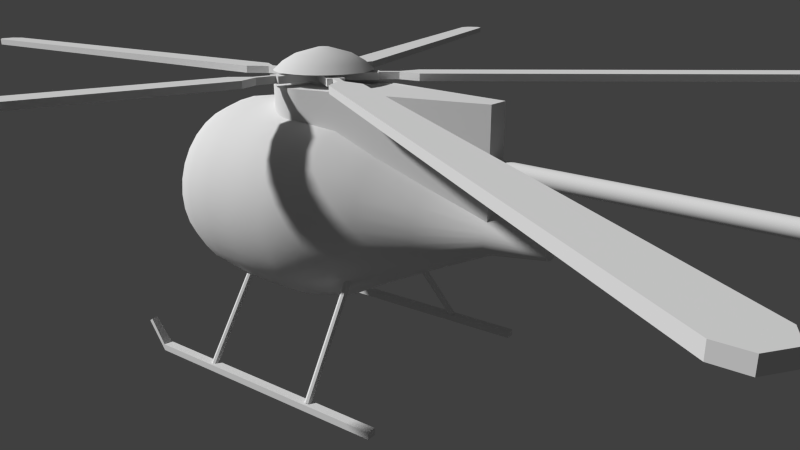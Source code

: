# Source: chopper.blend  (saved by Blender 2.57.1; exported with 4.5.12 LTS)
import bpy
from mathutils import Matrix  # noqa: F401  (used for matrix-valued properties, if any)

bpy.ops.wm.read_factory_settings(use_empty=True)
scene = bpy.context.scene
scene.name = 'Scene'

# ---- collections
col_collection_1 = bpy.data.collections.new('Collection 1'); scene.collection.children.link(col_collection_1)
col_collection_10 = bpy.data.collections.new('Collection 10'); scene.collection.children.link(col_collection_10)

# ---- materials (node trees are filled in below, after node groups)
mat_matchopper = bpy.data.materials.new('MatChopper')
mat_matchopper.alpha_threshold = 0.0
mat_matchopper.use_transparent_shadow = False
mat_matchopper.roughness = 0.5
mat_matchopper.line_color = (0.0, 0.0, 0.0, 1.0)

# ---- node groups
ng_auto_smooth = bpy.data.node_groups.new('Auto Smooth', 'GeometryNodeTree')
_s = ng_auto_smooth.interface.new_socket(name='Geometry', in_out='OUTPUT', socket_type='NodeSocketGeometry')
_s = ng_auto_smooth.interface.new_socket(name='Geometry', in_out='INPUT', socket_type='NodeSocketGeometry')
_s = ng_auto_smooth.interface.new_socket(name='Angle', in_out='INPUT', socket_type='NodeSocketFloat')
_s.subtype = 'ANGLE'
_s.min_value = 0.0
_s.max_value = 3.142
ng_auto_smooth.is_modifier = True
_N = ng_auto_smooth.nodes; _L = ng_auto_smooth.links
n0 = _N.new('NodeGroupOutput'); n0.name = 'Group Output'; n0.location = (480, -100)
n1 = _N.new('NodeGroupInput'); n1.name = 'Group Input'; n1.location = (-420, -300)
n2 = _N.new('NodeGroupInput'); n2.name = 'Group Input.001'; n2.location = (-60, -100)
n3 = _N.new('GeometryNodeSetShadeSmooth'); n3.name = 'Set Shade Smooth'; n3.location = (120, -100)
n3.domain = 'EDGE'
n4 = _N.new('GeometryNodeSetShadeSmooth'); n4.name = 'Set Shade Smooth.001'; n4.location = (300, -100)
n5 = _N.new('GeometryNodeInputMeshEdgeAngle'); n5.name = 'Edge Angle'; n5.location = (-420, -220)
n6 = _N.new('GeometryNodeInputEdgeSmooth'); n6.name = 'Is Edge Smooth'; n6.location = (-60, -160)
n7 = _N.new('GeometryNodeInputShadeSmooth'); n7.name = 'Is Face Smooth'; n7.location = (-240, -340)
n8 = _N.new('FunctionNodeBooleanMath'); n8.name = 'Boolean Math'; n8.location = (-60, -220)
n9 = _N.new('FunctionNodeCompare'); n9.name = 'Compare'; n9.location = (-240, -180)
n9.operation = 'LESS_EQUAL'
_L.new(n5.outputs[0], n9.inputs[0])
_L.new(n4.outputs[0], n0.inputs[0])
_L.new(n1.outputs[1], n9.inputs[1])
_L.new(n9.outputs[0], n8.inputs[0])
_L.new(n7.outputs[0], n8.inputs[1])
_L.new(n2.outputs[0], n3.inputs[0])
_L.new(n6.outputs[0], n3.inputs[1])
_L.new(n3.outputs[0], n4.inputs[0])
_L.new(n8.outputs[0], n3.inputs[2])
n0.is_active_output = True

# ---- material node trees

# ---- world
world_world = bpy.data.worlds.new('World'); scene.world = world_world
world_world.color = (0.05088, 0.05088, 0.05088)
world_world.use_sun_shadow = False
world_world.sun_shadow_jitter_overblur = 0.0
world_world.cycles.sampling_method = 'MANUAL'
world_world.cycles.sample_map_resolution = 256

# ---- cameras
cam_camera = bpy.data.cameras.new('Camera')
cam_camera.clip_end = 100.0
cam_camera.lens = 35.0
cam_camera.ortho_scale = 7.314
cam_camera.dof.focus_distance = 0.0
cam_camera.dof.aperture_fstop = 128.0

# ---- meshes
me_cube_002 = bpy.data.meshes.new('Cube.002')
me_cube_002.from_pydata([(-0.07066, -0.05557, 0.1726), (0.07066, -0.05557, 0.1726), (-0.07066, -0.3601, 0.1726), (0.07066, -0.3601, 0.1726), (-0.07066, -0.4497, 0.1726), (0.07066, -0.4497, 0.1726), (0.0262, -0.4497, 0.1726), (-0.0262, -0.4497, 0.1726), (0.0262, -0.6168, 0.1726), (-0.0262, -0.6168, 0.1726), (-0.128, -0.7797, 0.1726), (0.128, -0.7797, 0.1726), (0.128, -4.973, 0.1726), (-0.128, -4.973, 0.1726), (-0.06339, -5.069, 0.1726), (0.06339, -5.069, 0.1726), (0.06339, -5.069, 0.1126), (-0.06339, -5.069, 0.1126), (-0.128, -4.973, 0.1126), (0.128, -4.973, 0.1126), (0.128, -0.7797, 0.1126), (-0.128, -0.7797, 0.1126), (-0.0262, -0.6168, 0.1126), (0.0262, -0.6168, 0.1126), (-0.0262, -0.4497, 0.1126), (0.0262, -0.4497, 0.1126), (0.07066, -0.4497, 0.1126), (-0.07066, -0.4497, 0.1126), (0.07066, -0.3601, 0.1126), (-0.07066, -0.3601, 0.1126), (0.07066, -0.05557, 0.1126), (-0.07066, -0.05557, 0.1126)], [], [(1, 0, 2, 3), (6, 7, 9, 8), (9, 10, 11, 8), (11, 10, 13, 12), (13, 14, 15, 12), (0, 31, 29, 2), (3, 28, 30, 1), (3, 5, 26, 28), (6, 8, 23, 25), (13, 18, 17, 14), (15, 16, 19, 12), (14, 17, 16, 15), (13, 10, 21, 18), (11, 12, 19, 20), (11, 20, 23, 8), (9, 22, 21, 10), (9, 7, 24, 22), (4, 27, 24, 7), (6, 25, 26, 5), (4, 2, 29, 27), (31, 0, 1, 30), (30, 28, 29, 31), (22, 24, 25, 23), (20, 21, 22, 23), (18, 21, 20, 19), (16, 17, 18, 19), (2, 4, 7), (3, 6, 5), (2, 7, 6, 3), (24, 27, 29), (25, 28, 26), (28, 25, 24, 29)])
me_cube_002.materials.append(mat_matchopper)
me_cube_002.use_remesh_preserve_volume = False
me_cube_002.use_remesh_preserve_attributes = False
me_cube_002.use_mirror_vertex_groups = False
me_cube_002.update()
me_cube_001 = bpy.data.meshes.new('Cube.001')
me_cube_001.from_pydata([(1.8, 1.077, -1.0), (1.8, -1.077, -1.0), (-1.8, -1.077, -1.0), (-1.8, 1.077, -1.0), (1.8, 1.077, 1.0), (1.8, -1.077, 1.0), (-1.8, -1.077, 1.0), (-1.8, 1.077, 1.0)], [], [(0, 1, 2, 3), (4, 7, 6, 5), (0, 4, 5, 1), (1, 5, 6, 2), (2, 6, 7, 3), (4, 0, 3, 7)])
me_cube_001.materials.append(mat_matchopper)
me_cube_001.use_remesh_preserve_volume = False
me_cube_001.use_remesh_preserve_attributes = False
me_cube_001.use_mirror_vertex_groups = False
me_cube_001.update()
me_circle_005 = bpy.data.meshes.new('Circle.005')
me_circle_005.from_pydata([(2.592, 3.823, 4.226), (2.592, 4.274, 4.226), (2.592, 4.182, 1.405), (2.592, 3.818, 1.405), (2.592, 2.734, 2.826), (2.379, 2.734, 2.826), (2.379, 3.818, 1.405), (2.379, 4.182, 1.405), (2.379, 4.274, 4.226), (2.379, 3.823, 4.226)], [], [(0, 9, 5, 4), (3, 4, 5, 6), (2, 3, 6, 7), (0, 1, 8, 9), (2, 7, 8, 1), (0, 4, 1), (2, 4, 3), (1, 4, 2), (5, 8, 7), (5, 9, 8), (5, 7, 6)])
me_circle_005.materials.append(mat_matchopper)
me_circle_005.use_remesh_preserve_volume = False
me_circle_005.use_remesh_preserve_attributes = False
me_circle_005.use_mirror_vertex_groups = False
me_circle_005.update()
me_circle_004 = bpy.data.meshes.new('Circle.004')
me_circle_004.from_pydata([(1.223, 2.579, 0.1961), (2.054, 2.579, 0.1961), (1.159, -5.103e-08, 0.1961), (1.884, -2.619, 0.1961), (1.213, -2.619, 0.1961), (-0.4223, -8.084e-08, 0.1961), (-0.4223, -9.798e-08, -0.1961), (1.213, -2.619, -0.1961), (1.884, -2.619, -0.1961), (1.159, -6.818e-08, -0.1961), (2.054, 2.579, -0.1961), (1.223, 2.579, -0.1961)], [], [(0, 11, 6, 5), (4, 5, 6, 7), (3, 4, 7, 8), (3, 8, 9, 2), (1, 2, 9, 10), (0, 1, 10, 11), (9, 11, 10), (7, 9, 8), (6, 9, 7), (6, 11, 9), (0, 2, 1), (0, 5, 2), (2, 4, 3), (2, 5, 4)])
me_circle_004.materials.append(mat_matchopper)
me_circle_004.use_remesh_preserve_volume = False
me_circle_004.use_remesh_preserve_attributes = False
me_circle_004.use_mirror_vertex_groups = False
me_circle_004.update()
me_cylinder_002 = bpy.data.meshes.new('Cylinder.002')
me_cylinder_002.from_pydata([(4.437e-08, 0.4886, -32.94), (0.09532, 0.4792, -32.94), (0.187, 0.4514, -32.94), (0.2715, 0.4063, -32.94), (0.3455, 0.3455, -32.94), (0.4063, 0.2715, -32.94), (0.4514, 0.187, -32.94), (0.4792, 0.09533, -32.94), (0.4886, 2.593e-06, -32.94), (0.4792, -0.09532, -32.94), (0.4514, -0.187, -32.94), (0.4063, -0.2715, -32.94), (0.3455, -0.3455, -32.94), (0.2715, -0.4063, -32.94), (0.187, -0.4514, -32.94), (0.09532, -0.4792, -32.94), (-1.148e-07, -0.4886, -32.94), (-0.09532, -0.4792, -32.94), (-0.187, -0.4514, -32.94), (-0.2715, -0.4063, -32.94), (-0.3455, -0.3455, -32.94), (-0.4063, -0.2715, -32.94), (-0.4514, -0.187, -32.94), (-0.4792, -0.09532, -32.94), (-0.4886, 3.028e-06, -32.94), (-0.4792, 0.09533, -32.94), (-0.4514, 0.187, -32.94), (-0.4063, 0.2715, -32.94), (-0.3455, 0.3455, -32.94), (-0.2715, 0.4063, -32.94), (-0.187, 0.4514, -32.94), (-0.09532, 0.4792, -32.94), (8.904e-07, 0.7237, -6.084), (0.1196, 0.7119, -6.084), (0.2346, 0.677, -6.084), (0.3406, 0.6204, -6.084), (0.4335, 0.5441, -6.084), (0.5098, 0.4512, -6.084), (0.5665, 0.3452, -6.084), (0.6013, 0.2302, -6.084), (0.6131, 0.1106, -6.084), (0.6013, -0.009048, -6.084), (0.5665, -0.1241, -6.084), (0.5098, -0.2301, -6.084), (0.4335, -0.323, -6.084), (0.3406, -0.3992, -6.084), (0.2346, -0.4559, -6.084), (0.1196, -0.4908, -6.084), (4.762e-07, -0.5026, -6.084), (-0.1196, -0.4908, -6.084), (-0.2346, -0.4559, -6.084), (-0.3406, -0.3992, -6.084), (-0.4335, -0.323, -6.084), (-0.5098, -0.2301, -6.084), (-0.5665, -0.1241, -6.084), (-0.6013, -0.009049, -6.084), (-0.6131, 0.1106, -6.084), (-0.6013, 0.2302, -6.084), (-0.5665, 0.3452, -6.084), (-0.5098, 0.4512, -6.084), (-0.4335, 0.5441, -6.084), (-0.3406, 0.6204, -6.084), (-0.2346, 0.677, -6.084), (-0.1196, 0.7119, -6.084), (4.437e-08, 2.556e-06, -32.94), (-9.387e-08, 0.1106, -6.084)], [], [(64, 0, 1), (65, 33, 32), (64, 1, 2), (65, 34, 33), (64, 2, 3), (65, 35, 34), (64, 3, 4), (65, 36, 35), (64, 4, 5), (65, 37, 36), (64, 5, 6), (65, 38, 37), (64, 6, 7), (65, 39, 38), (64, 7, 8), (65, 40, 39), (64, 8, 9), (65, 41, 40), (64, 9, 10), (65, 42, 41), (64, 10, 11), (65, 43, 42), (64, 11, 12), (65, 44, 43), (64, 12, 13), (65, 45, 44), (64, 13, 14), (65, 46, 45), (64, 14, 15), (65, 47, 46), (64, 15, 16), (65, 48, 47), (64, 16, 17), (65, 49, 48), (64, 17, 18), (65, 50, 49), (64, 18, 19), (65, 51, 50), (64, 19, 20), (65, 52, 51), (64, 20, 21), (65, 53, 52), (64, 21, 22), (65, 54, 53), (64, 22, 23), (65, 55, 54), (64, 23, 24), (65, 56, 55), (64, 24, 25), (65, 57, 56), (64, 25, 26), (65, 58, 57), (64, 26, 27), (65, 59, 58), (64, 27, 28), (65, 60, 59), (64, 28, 29), (65, 61, 60), (64, 29, 30), (65, 62, 61), (64, 30, 31), (65, 63, 62), (31, 0, 64), (65, 32, 63), (0, 32, 33, 1), (1, 33, 34, 2), (2, 34, 35, 3), (3, 35, 36, 4), (4, 36, 37, 5), (5, 37, 38, 6), (6, 38, 39, 7), (7, 39, 40, 8), (8, 40, 41, 9), (9, 41, 42, 10), (10, 42, 43, 11), (11, 43, 44, 12), (12, 44, 45, 13), (13, 45, 46, 14), (14, 46, 47, 15), (15, 47, 48, 16), (16, 48, 49, 17), (17, 49, 50, 18), (18, 50, 51, 19), (19, 51, 52, 20), (20, 52, 53, 21), (21, 53, 54, 22), (22, 54, 55, 23), (23, 55, 56, 24), (24, 56, 57, 25), (25, 57, 58, 26), (26, 58, 59, 27), (27, 59, 60, 28), (28, 60, 61, 29), (29, 61, 62, 30), (30, 62, 63, 31), (32, 0, 31, 63)])
me_cylinder_002.polygons.foreach_set('use_smooth', [True] * 96)
me_cylinder_002.materials.append(mat_matchopper)
me_cylinder_002.use_remesh_preserve_volume = False
me_cylinder_002.use_remesh_preserve_attributes = False
me_cylinder_002.use_mirror_vertex_groups = False
me_cylinder_002.update()
me_cylinder_001 = bpy.data.meshes.new('Cylinder.001')
me_cylinder_001.from_pydata([(0.0, 1.0, -1.0), (0.1951, 0.9808, -1.0), (0.3827, 0.9239, -1.0), (0.5556, 0.8315, -1.0), (0.7071, 0.7071, -1.0), (0.8315, 0.5556, -1.0), (0.9239, 0.3827, -1.0), (0.9808, 0.1951, -1.0), (1.0, 7.55e-08, -1.0), (0.9808, -0.1951, -1.0), (0.9239, -0.3827, -1.0), (0.8315, -0.5556, -1.0), (0.7071, -0.7071, -1.0), (0.5556, -0.8315, -1.0), (0.3827, -0.9239, -1.0), (0.1951, -0.9808, -1.0), (-3.258e-07, -1.0, -1.0), (-0.1951, -0.9808, -1.0), (-0.3827, -0.9239, -1.0), (-0.5556, -0.8315, -1.0), (-0.7071, -0.7071, -1.0), (-0.8315, -0.5556, -1.0), (-0.9239, -0.3827, -1.0), (-0.9808, -0.1951, -1.0), (-1.0, 9.656e-07, -1.0), (-0.9808, 0.1951, -1.0), (-0.9239, 0.3827, -1.0), (-0.8315, 0.5556, -1.0), (-0.7071, 0.7071, -1.0), (-0.5556, 0.8315, -1.0), (-0.3827, 0.9239, -1.0), (-0.1951, 0.9808, -1.0), (1.605e-06, 1.0, 1.0), (0.1951, 0.9808, 1.0), (0.3827, 0.9239, 1.0), (0.5556, 0.8315, 1.0), (0.7071, 0.7071, 1.0), (0.8315, 0.5556, 1.0), (0.9239, 0.3827, 1.0), (0.9808, 0.1951, 1.0), (1.0, -2.245e-06, 1.0), (0.9808, -0.1951, 1.0), (0.9239, -0.3827, 1.0), (0.8315, -0.5556, 1.0), (0.7071, -0.7071, 1.0), (0.5556, -0.8315, 1.0), (0.3827, -0.9239, 1.0), (0.1951, -0.9808, 1.0), (9.298e-07, -1.0, 1.0), (-0.1951, -0.9808, 1.0), (-0.3827, -0.9239, 1.0), (-0.5556, -0.8315, 1.0), (-0.7071, -0.7071, 1.0), (-0.8315, -0.5556, 1.0), (-0.9239, -0.3827, 1.0), (-0.9808, -0.1951, 1.0), (-1.0, -4.105e-06, 1.0), (-0.9808, 0.1951, 1.0), (-0.9239, 0.3827, 1.0), (-0.8315, 0.5556, 1.0), (-0.7071, 0.7071, 1.0), (-0.5556, 0.8315, 1.0), (-0.3827, 0.9239, 1.0), (-0.1951, 0.9808, 1.0), (0.0, 0.0, -1.0), (0.0, 0.0, 1.0)], [], [(64, 0, 1), (65, 33, 32), (64, 1, 2), (65, 34, 33), (64, 2, 3), (65, 35, 34), (64, 3, 4), (65, 36, 35), (64, 4, 5), (65, 37, 36), (64, 5, 6), (65, 38, 37), (64, 6, 7), (65, 39, 38), (64, 7, 8), (65, 40, 39), (64, 8, 9), (65, 41, 40), (64, 9, 10), (65, 42, 41), (64, 10, 11), (65, 43, 42), (64, 11, 12), (65, 44, 43), (64, 12, 13), (65, 45, 44), (64, 13, 14), (65, 46, 45), (64, 14, 15), (65, 47, 46), (64, 15, 16), (65, 48, 47), (64, 16, 17), (65, 49, 48), (64, 17, 18), (65, 50, 49), (64, 18, 19), (65, 51, 50), (64, 19, 20), (65, 52, 51), (64, 20, 21), (65, 53, 52), (64, 21, 22), (65, 54, 53), (64, 22, 23), (65, 55, 54), (64, 23, 24), (65, 56, 55), (64, 24, 25), (65, 57, 56), (64, 25, 26), (65, 58, 57), (64, 26, 27), (65, 59, 58), (64, 27, 28), (65, 60, 59), (64, 28, 29), (65, 61, 60), (64, 29, 30), (65, 62, 61), (64, 30, 31), (65, 63, 62), (31, 0, 64), (65, 32, 63), (0, 32, 33, 1), (1, 33, 34, 2), (2, 34, 35, 3), (3, 35, 36, 4), (4, 36, 37, 5), (5, 37, 38, 6), (6, 38, 39, 7), (7, 39, 40, 8), (8, 40, 41, 9), (9, 41, 42, 10), (10, 42, 43, 11), (11, 43, 44, 12), (12, 44, 45, 13), (13, 45, 46, 14), (14, 46, 47, 15), (15, 47, 48, 16), (16, 48, 49, 17), (17, 49, 50, 18), (18, 50, 51, 19), (19, 51, 52, 20), (20, 52, 53, 21), (21, 53, 54, 22), (22, 54, 55, 23), (23, 55, 56, 24), (24, 56, 57, 25), (25, 57, 58, 26), (26, 58, 59, 27), (27, 59, 60, 28), (28, 60, 61, 29), (29, 61, 62, 30), (30, 62, 63, 31), (32, 0, 31, 63)])
me_cylinder_001.polygons.foreach_set('use_smooth', [True] * 96)
me_cylinder_001.materials.append(mat_matchopper)
me_cylinder_001.use_remesh_preserve_volume = False
me_cylinder_001.use_remesh_preserve_attributes = False
me_cylinder_001.use_mirror_vertex_groups = False
me_cylinder_001.update()
me_circle_002 = bpy.data.meshes.new('Circle.002')
me_circle_002.from_pydata([(5.277e-08, 0.4102, 0.0), (0.08003, 0.4023, 0.0), (0.157, 0.379, 0.0), (0.2279, 0.3411, 0.0), (0.2901, 0.2901, 0.0), (0.3411, 0.2279, 0.0), (0.379, 0.157, 0.0), (0.4023, 0.08003, 0.0), (0.4102, 2.136e-07, 0.0), (0.4023, -0.08003, 0.0), (0.379, -0.157, 0.0), (0.3411, -0.2279, 0.0), (0.2901, -0.2901, 0.0), (0.2279, -0.3411, 0.0), (0.157, -0.379, 0.0), (0.08003, -0.4023, 0.0), (-8.089e-08, -0.4102, 0.0), (-0.08003, -0.4023, 0.0), (-0.157, -0.379, 0.0), (-0.2279, -0.3411, 0.0), (-0.2901, -0.2901, 0.0), (-0.3411, -0.2279, 0.0), (-0.379, -0.157, 0.0), (-0.4023, -0.08003, 0.0), (-0.4102, 5.787e-07, 0.0), (-0.4023, 0.08003, 0.0), (-0.379, 0.157, 0.0), (-0.3411, 0.2279, 0.0), (-0.2901, 0.2901, 0.0), (-0.2279, 0.3411, 0.0), (-0.157, 0.379, 0.0), (-0.08002, 0.4023, 0.0), (-0.06637, 0.3337, 0.06353), (-0.1302, 0.3143, 0.06353), (-0.189, 0.2829, 0.06353), (-0.2406, 0.2406, 0.06353), (-0.2829, 0.189, 0.06353), (-0.3143, 0.1302, 0.06353), (-0.3337, 0.06637, 0.06353), (-0.3402, 5.329e-07, 0.06353), (-0.3337, -0.06637, 0.06353), (-0.3143, -0.1302, 0.06353), (-0.2829, -0.189, 0.06353), (-0.2406, -0.2406, 0.06353), (-0.189, -0.2829, 0.06353), (-0.1302, -0.3143, 0.06353), (-0.06637, -0.3337, 0.06353), (-5.278e-08, -0.3402, 0.06353), (0.06637, -0.3337, 0.06353), (0.1302, -0.3143, 0.06353), (0.189, -0.2829, 0.06353), (0.2406, -0.2406, 0.06353), (0.2829, -0.189, 0.06353), (0.3143, -0.1302, 0.06353), (0.3337, -0.06637, 0.06353), (0.3402, 2.301e-07, 0.06353), (0.3337, 0.06637, 0.06353), (0.3143, 0.1302, 0.06353), (0.2829, 0.189, 0.06353), (0.2406, 0.2406, 0.06353), (0.189, 0.2829, 0.06353), (0.1302, 0.3143, 0.06353), (0.06637, 0.3337, 0.06353), (5.808e-08, 0.3402, 0.06353), (6.583e-08, 0.2336, 0.1249), (0.04558, 0.2292, 0.1249), (0.08941, 0.2159, 0.1249), (0.1298, 0.1943, 0.1249), (0.1652, 0.1652, 0.1249), (0.1943, 0.1298, 0.1249), (0.2159, 0.08941, 0.1249), (0.2292, 0.04558, 0.1249), (0.2336, 2.56e-07, 0.1249), (0.2292, -0.04558, 0.1249), (0.2159, -0.08941, 0.1249), (0.1943, -0.1298, 0.1249), (0.1652, -0.1652, 0.1249), (0.1298, -0.1943, 0.1249), (0.08941, -0.2159, 0.1249), (0.04558, -0.2292, 0.1249), (-1.03e-08, -0.2336, 0.1249), (-0.04558, -0.2292, 0.1249), (-0.08941, -0.2159, 0.1249), (-0.1298, -0.1943, 0.1249), (-0.1652, -0.1652, 0.1249), (-0.1943, -0.1298, 0.1249), (-0.2159, -0.08941, 0.1249), (-0.2292, -0.04558, 0.1249), (-0.2336, 4.639e-07, 0.1249), (-0.2292, 0.04558, 0.1249), (-0.2159, 0.08941, 0.1249), (-0.1943, 0.1298, 0.1249), (-0.1652, 0.1652, 0.1249), (-0.1298, 0.1943, 0.1249), (-0.08941, 0.2159, 0.1249), (-0.04558, 0.2292, 0.1249), (-0.01158, 0.04757, 0.1758), (-0.02068, 0.04481, 0.1758), (-0.02907, 0.04033, 0.1758), (-0.03642, 0.0343, 0.1758), (-0.04245, 0.02695, 0.1758), (-0.04693, 0.01856, 0.1758), (-0.04969, 0.009463, 0.1758), (-0.05062, 3.463e-07, 0.1758), (-0.04969, -0.009463, 0.1758), (-0.04693, -0.01856, 0.1758), (-0.04245, -0.02695, 0.1758), (-0.03642, -0.0343, 0.1758), (-0.02907, -0.04033, 0.1758), (-0.02068, -0.04481, 0.1758), (-0.01158, -0.04757, 0.1758), (-0.002117, -0.0485, 0.1758), (0.007345, -0.04757, 0.1758), (0.01644, -0.04481, 0.1758), (0.02483, -0.04033, 0.1758), (0.03218, -0.0343, 0.1758), (0.03821, -0.02695, 0.1758), (0.0427, -0.01856, 0.1758), (0.04546, -0.009463, 0.1758), (0.04639, 3.031e-07, 0.1758), (0.04546, 0.009463, 0.1758), (0.0427, 0.01856, 0.1758), (0.03821, 0.02695, 0.1758), (0.03218, 0.0343, 0.1758), (0.02483, 0.04033, 0.1758), (0.01644, 0.04481, 0.1758), (0.007345, 0.04757, 0.1758), (-0.002117, 0.04851, 0.1758), (-0.002117, 3.17e-07, 0.1758), (-6.408e-05, 3.104e-07, 0.005326)], [(128, 129)], [(63, 0, 31, 32), (31, 30, 33, 32), (30, 29, 34, 33), (29, 28, 35, 34), (28, 27, 36, 35), (27, 26, 37, 36), (26, 25, 38, 37), (25, 24, 39, 38), (24, 23, 40, 39), (23, 22, 41, 40), (22, 21, 42, 41), (21, 20, 43, 42), (20, 19, 44, 43), (19, 18, 45, 44), (18, 17, 46, 45), (17, 16, 47, 46), (16, 15, 48, 47), (15, 14, 49, 48), (14, 13, 50, 49), (13, 12, 51, 50), (12, 11, 52, 51), (11, 10, 53, 52), (10, 9, 54, 53), (9, 8, 55, 54), (8, 7, 56, 55), (7, 6, 57, 56), (6, 5, 58, 57), (5, 4, 59, 58), (4, 3, 60, 59), (3, 2, 61, 60), (2, 1, 62, 61), (1, 0, 63, 62), (62, 63, 64, 65), (61, 62, 65, 66), (60, 61, 66, 67), (59, 60, 67, 68), (58, 59, 68, 69), (57, 58, 69, 70), (56, 57, 70, 71), (55, 56, 71, 72), (54, 55, 72, 73), (53, 54, 73, 74), (52, 53, 74, 75), (51, 52, 75, 76), (50, 51, 76, 77), (49, 50, 77, 78), (48, 49, 78, 79), (47, 48, 79, 80), (46, 47, 80, 81), (45, 46, 81, 82), (44, 45, 82, 83), (43, 44, 83, 84), (42, 43, 84, 85), (41, 42, 85, 86), (40, 41, 86, 87), (39, 40, 87, 88), (38, 39, 88, 89), (37, 38, 89, 90), (36, 37, 90, 91), (35, 36, 91, 92), (34, 35, 92, 93), (33, 34, 93, 94), (32, 33, 94, 95), (32, 95, 64, 63), (95, 96, 127, 64), (95, 94, 97, 96), (94, 93, 98, 97), (93, 92, 99, 98), (92, 91, 100, 99), (91, 90, 101, 100), (90, 89, 102, 101), (89, 88, 103, 102), (88, 87, 104, 103), (87, 86, 105, 104), (86, 85, 106, 105), (85, 84, 107, 106), (84, 83, 108, 107), (83, 82, 109, 108), (82, 81, 110, 109), (81, 80, 111, 110), (80, 79, 112, 111), (79, 78, 113, 112), (78, 77, 114, 113), (77, 76, 115, 114), (76, 75, 116, 115), (75, 74, 117, 116), (74, 73, 118, 117), (73, 72, 119, 118), (72, 71, 120, 119), (71, 70, 121, 120), (70, 69, 122, 121), (69, 68, 123, 122), (68, 67, 124, 123), (67, 66, 125, 124), (66, 65, 126, 125), (65, 64, 127, 126), (126, 127, 128), (125, 126, 128), (124, 125, 128), (123, 124, 128), (122, 123, 128), (121, 122, 128), (120, 121, 128), (119, 120, 128), (118, 119, 128), (117, 118, 128), (116, 117, 128), (115, 116, 128), (114, 115, 128), (113, 114, 128), (112, 113, 128), (111, 112, 128), (110, 111, 128), (109, 110, 128), (108, 109, 128), (107, 108, 128), (106, 107, 128), (105, 106, 128), (104, 105, 128), (103, 104, 128), (102, 103, 128), (101, 102, 128), (100, 101, 128), (99, 100, 128), (98, 99, 128), (97, 98, 128), (96, 97, 128), (96, 128, 127), (0, 129, 31), (30, 31, 129), (29, 30, 129), (28, 29, 129), (27, 28, 129), (26, 27, 129), (25, 26, 129), (24, 25, 129), (23, 24, 129), (22, 23, 129), (21, 22, 129), (20, 21, 129), (19, 20, 129), (18, 19, 129), (17, 18, 129), (16, 17, 129), (15, 16, 129), (14, 15, 129), (13, 14, 129), (12, 13, 129), (11, 12, 129), (10, 11, 129), (9, 10, 129), (8, 9, 129), (7, 8, 129), (6, 7, 129), (5, 6, 129), (4, 5, 129), (3, 4, 129), (2, 3, 129), (1, 2, 129), (0, 1, 129)])
me_circle_002.polygons.foreach_set('use_smooth', [True] * 160)
me_circle_002.materials.append(mat_matchopper)
me_circle_002.use_remesh_preserve_volume = False
me_circle_002.use_remesh_preserve_attributes = False
me_circle_002.use_mirror_vertex_groups = False
me_circle_002.update()
me_circle_001 = bpy.data.meshes.new('Circle.001')
me_circle_001.from_pydata([(0.4102, 2.161e-07, -0.03733), (0.4023, -0.08003, -0.03733), (0.379, -0.157, -0.03733), (0.3411, -0.2279, -0.03733), (0.2901, -0.2901, -0.03733), (0.2279, -0.3411, -0.03733), (0.157, -0.379, -0.03733), (0.08003, -0.4023, -0.03733), (-8.089e-08, -0.4102, -0.03733), (-0.08003, -0.4023, -0.03733), (-0.157, -0.379, -0.03733), (-0.2279, -0.3411, -0.03733), (-0.2901, -0.2901, -0.03733), (-0.3411, -0.2279, -0.03733), (-0.379, -0.157, -0.03733), (-0.4023, -0.08003, -0.03733), (-0.4102, 5.811e-07, -0.03733), (-6.408e-05, 3.129e-07, -0.03733), (0.4023, 0.08003, -0.03733), (-0.4023, 0.08003, -0.03733), (-0.09792, 1.643, -0.03733), (0.09792, 1.643, -0.03733), (8.941e-08, 1.643, -0.03733), (8.941e-08, 1.643, -0.9901), (0.09792, 1.643, -0.9901), (-0.09792, 1.643, -0.9901), (-0.4023, 0.08003, -0.9901), (0.4023, 0.08003, -0.9901), (-0.4102, 5.811e-07, -0.9901), (-0.4023, -0.08003, -0.9901), (-0.379, -0.157, -0.9901), (-0.3411, -0.2279, -0.9901), (-0.2901, -0.2901, -0.9901), (-0.2279, -0.3411, -0.9901), (-0.157, -0.379, -0.9901), (-0.08003, -0.4023, -0.9901), (-8.089e-08, -0.4102, -0.9901), (0.08003, -0.4023, -0.9901), (0.157, -0.379, -0.9901), (0.2279, -0.3411, -0.9901), (0.2901, -0.2901, -0.9901), (0.3411, -0.2279, -0.9901), (0.379, -0.157, -0.9901), (0.4023, -0.08003, -0.9901), (0.4102, 2.161e-07, -0.9901), (-6.408e-05, 3.129e-07, -0.9901)], [], [(15, 17, 16), (14, 17, 15), (13, 17, 14), (12, 17, 13), (11, 17, 12), (10, 17, 11), (9, 17, 10), (8, 17, 9), (7, 17, 8), (6, 17, 7), (5, 17, 6), (4, 17, 5), (3, 17, 4), (2, 17, 3), (1, 17, 2), (0, 17, 1), (16, 17, 19), (0, 18, 17), (17, 18, 21, 22), (19, 17, 22, 20), (21, 24, 23, 22), (22, 23, 25, 20), (0, 44, 27, 18), (19, 26, 28, 16), (18, 27, 24, 21), (20, 25, 26, 19), (16, 28, 29, 15), (15, 29, 30, 14), (14, 30, 31, 13), (13, 31, 32, 12), (12, 32, 33, 11), (11, 33, 34, 10), (10, 34, 35, 9), (9, 35, 36, 8), (8, 36, 37, 7), (7, 37, 38, 6), (6, 38, 39, 5), (5, 39, 40, 4), (4, 40, 41, 3), (3, 41, 42, 2), (2, 42, 43, 1), (44, 0, 1, 43), (26, 25, 23, 45), (45, 23, 24, 27), (44, 45, 27), (28, 26, 45), (44, 43, 45), (43, 42, 45), (42, 41, 45), (41, 40, 45), (40, 39, 45), (39, 38, 45), (38, 37, 45), (37, 36, 45), (36, 35, 45), (35, 34, 45), (34, 33, 45), (33, 32, 45), (32, 31, 45), (31, 30, 45), (30, 29, 45), (29, 28, 45)])
me_circle_001.polygons.foreach_set('use_smooth', [True] * 62)
me_circle_001.materials.append(mat_matchopper)
me_circle_001.use_remesh_preserve_volume = False
me_circle_001.use_remesh_preserve_attributes = False
me_circle_001.use_mirror_vertex_groups = False
me_circle_001.update()
me_circle = bpy.data.meshes.new('Circle')
me_circle.from_pydata([(8.529e-09, 0.9066, -0.4822), (0.1769, 0.8892, -0.4822), (0.3469, 0.8376, -0.4822), (0.5037, 0.7538, -0.4822), (0.6411, 0.6411, -0.4822), (0.7538, 0.5037, -0.4822), (0.8376, 0.3469, -0.4822), (0.8892, 0.1769, -0.4822), (0.9066, 1.32e-07, -0.4822), (0.8892, -0.1769, -0.4822), (0.8376, -0.3469, -0.4822), (0.7538, -0.5037, -0.4822), (0.6411, -0.6411, -0.4822), (0.5037, -0.7538, -0.4822), (0.3469, -0.8376, -0.4822), (0.1769, -0.8892, -0.4822), (-2.869e-07, -0.9066, -0.4822), (-0.1769, -0.8892, -0.4822), (-0.3469, -0.8376, -0.4822), (-0.5037, -0.7538, -0.4822), (-0.6411, -0.6411, -0.4822), (-0.7538, -0.5037, -0.4822), (-0.8376, -0.3469, -0.4822), (-0.8892, -0.1769, -0.4822), (-0.9066, 9.39e-07, -0.4822), (-0.8892, 0.1769, -0.4822), (-0.8376, 0.3469, -0.4822), (-0.7538, 0.5037, -0.4822), (-0.6411, 0.6411, -0.4822), (-0.5037, 0.7538, -0.4822), (-0.3469, 0.8376, -0.4822), (-0.1769, 0.8892, -0.4822), (7.105e-15, 1.0, -0.06238), (0.1951, 0.9808, -0.06238), (0.3827, 0.9239, -0.06238), (0.5556, 0.8315, -0.06238), (0.7071, 0.7071, -0.06238), (0.8315, 0.5556, -0.06238), (0.9239, 0.3827, -0.06238), (0.9808, 0.1951, -0.06238), (1.0, 8.021e-08, -0.06238), (0.9808, -0.1951, -0.06238), (0.9239, -0.3827, -0.06238), (0.8315, -0.5556, -0.06238), (0.7071, -0.7071, -0.06238), (0.5556, -0.8315, -0.06238), (0.3827, -0.9239, -0.06238), (0.1951, -0.9808, -0.06238), (-3.258e-07, -1.0, -0.06238), (-0.1951, -0.9808, -0.06238), (-0.3827, -0.9239, -0.06238), (-0.5556, -0.8315, -0.06238), (-0.7071, -0.7071, -0.06238), (-0.8315, -0.5556, -0.06238), (-0.9239, -0.3827, -0.06238), (-0.9808, -0.1951, -0.06238), (-1.0, 9.703e-07, -0.06238), (-0.9808, 0.1951, -0.06238), (-0.9239, 0.3827, -0.06238), (-0.8315, 0.5556, -0.06238), (-0.7071, 0.7071, -0.06238), (-0.5556, 0.8315, -0.06238), (-0.3827, 0.9239, -0.06238), (-0.1951, 0.9808, -0.06238), (-0.1951, 0.9808, 0.3698), (-0.3827, 0.9239, 0.3698), (-0.5556, 0.8315, 0.3698), (-0.7071, 0.7071, 0.3698), (-0.8315, 0.5556, 0.3698), (-0.9239, 0.3827, 0.3698), (-0.9808, 0.1951, 0.3698), (-1.0, 9.377e-07, 0.3698), (-0.9808, -0.1951, 0.3698), (-0.9239, -0.3827, 0.3698), (-0.8315, -0.5556, 0.3698), (-0.7071, -0.7071, 0.3698), (-0.5556, -0.8315, 0.3698), (-0.3827, -0.9239, 0.3698), (-0.1951, -0.9808, 0.3698), (-3.258e-07, -1.0, 0.3698), (0.1951, -0.9808, 0.3698), (0.3827, -0.9239, 0.3698), (0.5556, -0.8315, 0.3698), (0.7071, -0.7071, 0.3698), (0.8315, -0.5556, 0.3698), (0.9239, -0.3827, 0.3698), (0.9808, -0.1951, 0.3698), (1.0, 4.758e-08, 0.3698), (0.9808, 0.1951, 0.3698), (0.9239, 0.3827, 0.3698), (0.8315, 0.5556, 0.3698), (0.7071, 0.7071, 0.3698), (0.5556, 0.8315, 0.3698), (0.3827, 0.9239, 0.3698), (0.1951, 0.9808, 0.3698), (7.105e-15, 1.0, 0.3698), (1.793e-09, 0.98, 0.6945), (0.1912, 0.9611, 0.6945), (0.375, 0.9054, 0.6945), (0.5444, 0.8148, 0.6945), (0.6929, 0.6929, 0.6945), (0.8148, 0.5444, 0.6945), (0.9054, 0.375, 0.6945), (0.9611, 0.1912, 0.6945), (0.98, 2.84e-08, 0.6945), (0.9611, -0.1912, 0.6945), (0.9054, -0.375, 0.6945), (0.8148, -0.5444, 0.6945), (0.6929, -0.6929, 0.6945), (0.5444, -0.8148, 0.6945), (0.375, -0.9054, 0.6945), (0.1912, -0.9611, 0.6945), (-3.175e-07, -0.98, 0.6945), (-0.1912, -0.9611, 0.6945), (-0.375, -0.9054, 0.6945), (-0.5444, -0.8148, 0.6945), (-0.6929, -0.6929, 0.6945), (-0.8148, -0.5444, 0.6945), (-0.9054, -0.375, 0.6945), (-0.9611, -0.1912, 0.6945), (-0.98, 9.007e-07, 0.6945), (-0.9611, 0.1912, 0.6945), (-0.9054, 0.375, 0.6945), (-0.8148, 0.5444, 0.6945), (-0.6929, 0.6929, 0.6945), (-0.5444, 0.8148, 0.6945), (-0.375, 0.9054, 0.6945), (-0.1912, 0.9611, 0.6945), (-0.1824, 0.9169, 1.014), (-0.3578, 0.8637, 1.014), (-0.5194, 0.7773, 1.014), (-0.6611, 0.6611, 1.014), (-0.7773, 0.5194, 1.014), (-0.8637, 0.3578, 1.014), (-0.9169, 0.1824, 1.014), (-0.9349, 8.495e-07, 1.014), (-0.9169, -0.1824, 1.014), (-0.8637, -0.3578, 1.014), (-0.7773, -0.5194, 1.014), (-0.6611, -0.6611, 1.014), (-0.5194, -0.7773, 1.014), (-0.3578, -0.8637, 1.014), (-0.1824, -0.9169, 1.014), (-2.998e-07, -0.9349, 1.014), (0.1824, -0.9169, 1.014), (0.3578, -0.8637, 1.014), (0.5194, -0.7773, 1.014), (0.6611, -0.6611, 1.014), (0.7773, -0.5194, 1.014), (0.8637, -0.3578, 1.014), (0.9169, -0.1824, 1.014), (0.9349, 1.736e-08, 1.014), (0.9169, 0.1824, 1.014), (0.8637, 0.3578, 1.014), (0.7773, 0.5194, 1.014), (0.6611, 0.6611, 1.014), (0.5194, 0.7773, 1.014), (0.3578, 0.8637, 1.014), (0.1824, 0.9169, 1.014), (4.867e-09, 0.9349, 1.014), (1.437e-08, 0.8279, 1.27), (0.1615, 0.812, 1.27), (0.3168, 0.7649, 1.27), (0.46, 0.6884, 1.27), (0.5854, 0.5854, 1.27), (0.6884, 0.46, 1.27), (0.7649, 0.3168, 1.27), (0.812, 0.1615, 1.27), (0.8279, 3.033e-08, 1.27), (0.812, -0.1615, 1.27), (0.7649, -0.3168, 1.27), (0.6884, -0.46, 1.27), (0.5854, -0.5854, 1.27), (0.46, -0.6884, 1.27), (0.3168, -0.7649, 1.27), (0.1615, -0.812, 1.27), (-2.554e-07, -0.8279, 1.27), (-0.1615, -0.812, 1.27), (-0.3168, -0.7649, 1.27), (-0.46, -0.6884, 1.27), (-0.5854, -0.5854, 1.27), (-0.6884, -0.46, 1.27), (-0.7649, -0.3168, 1.27), (-0.812, -0.1615, 1.27), (-0.8279, 7.673e-07, 1.27), (-0.812, 0.1615, 1.27), (-0.7649, 0.3168, 1.27), (-0.6884, 0.46, 1.27), (-0.5854, 0.5854, 1.27), (-0.46, 0.6884, 1.27), (-0.3168, 0.7649, 1.27), (-0.1615, 0.812, 1.27), (-0.1222, 0.6143, 1.502), (-0.2397, 0.5786, 1.502), (-0.348, 0.5207, 1.502), (-0.4429, 0.4429, 1.502), (-0.5207, 0.348, 1.502), (-0.5786, 0.2397, 1.502), (-0.6143, 0.1222, 1.502), (-0.6263, 6.32e-07, 1.502), (-0.6143, -0.1222, 1.502), (-0.5786, -0.2397, 1.502), (-0.5207, -0.348, 1.502), (-0.4429, -0.4429, 1.502), (-0.348, -0.5207, 1.502), (-0.2397, -0.5786, 1.502), (-0.1222, -0.6143, 1.502), (-1.754e-07, -0.6263, 1.502), (0.1222, -0.6143, 1.502), (0.2397, -0.5786, 1.502), (0.348, -0.5207, 1.502), (0.4429, -0.4429, 1.502), (0.5207, -0.348, 1.502), (0.5786, -0.2397, 1.502), (0.6143, -0.1222, 1.502), (0.6263, 7.45e-08, 1.502), (0.6143, 0.1222, 1.502), (0.5786, 0.2397, 1.502), (0.5207, 0.348, 1.502), (0.4429, 0.4429, 1.502), (0.348, 0.5207, 1.502), (0.2397, 0.5786, 1.502), (0.1222, 0.6143, 1.502), (2.866e-08, 0.6263, 1.502), (-0.01251, 0.2639, 1.721), (0.03897, 0.2588, 1.721), (0.08848, 0.2438, 1.721), (0.1341, 0.2194, 1.721), (0.1741, 0.1866, 1.721), (0.2069, 0.1466, 1.721), (0.2313, 0.101, 1.721), (0.2463, 0.05149, 1.721), (0.2514, 1.821e-07, 1.721), (0.2463, -0.05149, 1.721), (0.2313, -0.101, 1.721), (0.2069, -0.1466, 1.721), (0.1741, -0.1866, 1.721), (0.1341, -0.2194, 1.721), (0.08848, -0.2438, 1.721), (0.03897, -0.2588, 1.721), (-0.01251, -0.2639, 1.721), (-0.064, -0.2588, 1.721), (-0.1135, -0.2438, 1.721), (-0.1591, -0.2194, 1.721), (-0.1991, -0.1866, 1.721), (-0.2319, -0.1466, 1.721), (-0.2563, -0.101, 1.721), (-0.2713, -0.05149, 1.721), (-0.2764, 4.17e-07, 1.721), (-0.2713, 0.05149, 1.721), (-0.2563, 0.101, 1.721), (-0.2319, 0.1466, 1.721), (-0.1991, 0.1866, 1.721), (-0.1591, 0.2194, 1.721), (-0.1135, 0.2438, 1.721), (-0.064, 0.2588, 1.721), (-0.02788, 0.07725, 1.777), (-0.04265, 0.07276, 1.777), (-0.05627, 0.06549, 1.777), (-0.0682, 0.05569, 1.777), (-0.078, 0.04376, 1.777), (-0.08528, 0.03014, 1.777), (-0.08976, 0.01537, 1.777), (-0.09127, 3.084e-07, 1.777), (-0.08976, -0.01536, 1.777), (-0.08528, -0.03014, 1.777), (-0.078, -0.04376, 1.777), (-0.0682, -0.05569, 1.777), (-0.05627, -0.06548, 1.777), (-0.04265, -0.07276, 1.777), (-0.02788, -0.07724, 1.777), (-0.01251, -0.07876, 1.777), (0.002851, -0.07724, 1.777), (0.01763, -0.07276, 1.777), (0.03124, -0.06548, 1.777), (0.04318, -0.05569, 1.777), (0.05297, -0.04376, 1.777), (0.06025, -0.03014, 1.777), (0.06473, -0.01536, 1.777), (0.06624, 2.383e-07, 1.777), (0.06473, 0.01537, 1.777), (0.06025, 0.03014, 1.777), (0.05297, 0.04376, 1.777), (0.04318, 0.05569, 1.777), (0.03124, 0.06549, 1.777), (0.01763, 0.07276, 1.777), (0.002851, 0.07725, 1.777), (-0.01251, 0.07876, 1.777), (-0.01251, 2.624e-07, 1.777), (2.689e-08, 0.6832, -0.895), (0.1333, 0.6701, -0.895), (0.2615, 0.6312, -0.895), (0.3796, 0.5681, -0.895), (0.4831, 0.4831, -0.895), (0.5681, 0.3796, -0.895), (0.6312, 0.2615, -0.895), (0.6701, 0.1333, -0.895), (0.6832, 2.216e-07, -0.895), (0.6701, -0.1333, -0.895), (0.6312, -0.2615, -0.895), (0.5681, -0.3796, -0.895), (0.4831, -0.4831, -0.895), (0.3796, -0.5681, -0.895), (0.2615, -0.6312, -0.895), (0.1333, -0.6701, -0.895), (-1.957e-07, -0.6832, -0.895), (-0.1333, -0.6701, -0.895), (-0.2615, -0.6312, -0.895), (-0.3796, -0.5681, -0.895), (-0.4831, -0.4831, -0.895), (-0.5681, -0.3796, -0.895), (-0.6312, -0.2615, -0.895), (-0.6701, -0.1333, -0.895), (-0.6832, 8.298e-07, -0.895), (-0.6701, 0.1333, -0.895), (-0.6312, 0.2615, -0.895), (-0.5681, 0.3796, -0.895), (-0.4831, 0.4831, -0.895), (-0.3796, 0.5681, -0.895), (-0.2615, 0.6312, -0.895), (-0.1333, 0.6701, -0.895), (5.001e-08, 0.4459, -1.386), (0.08699, 0.4373, -1.386), (0.1706, 0.412, -1.386), (0.2477, 0.3708, -1.386), (0.3153, 0.3153, -1.386), (0.3708, 0.2477, -1.386), (0.412, 0.1706, -1.386), (0.4373, 0.08699, -1.386), (0.4459, 3.231e-07, -1.386), (0.4373, -0.08699, -1.386), (0.412, -0.1706, -1.386), (0.3708, -0.2477, -1.386), (0.3153, -0.3153, -1.386), (0.2477, -0.3708, -1.386), (0.1706, -0.412, -1.386), (0.08699, -0.4373, -1.386), (-9.529e-08, -0.4459, -1.386), (-0.08699, -0.4373, -1.386), (-0.1706, -0.412, -1.386), (-0.2477, -0.3708, -1.386), (-0.3153, -0.3153, -1.386), (-0.3708, -0.2477, -1.386), (-0.412, -0.1706, -1.386), (-0.4373, -0.08699, -1.386), (-0.4459, 7.2e-07, -1.386), (-0.4373, 0.08699, -1.386), (-0.412, 0.1706, -1.386), (-0.3708, 0.2477, -1.386), (-0.3153, 0.3153, -1.386), (-0.2477, 0.3708, -1.386), (-0.1706, 0.412, -1.386), (-0.08699, 0.4373, -1.386), (6.976e-08, 0.1852, -1.951), (0.03613, 0.1817, -1.951), (0.07088, 0.1711, -1.951), (0.1029, 0.154, -1.951), (0.131, 0.131, -1.951), (0.154, 0.1029, -1.951), (0.1711, 0.07088, -1.951), (0.1817, 0.03613, -1.951), (0.1852, 4.369e-07, -1.951), (0.1817, -0.03613, -1.951), (0.1711, -0.07088, -1.951), (0.154, -0.1029, -1.951), (0.131, -0.131, -1.951), (0.1029, -0.154, -1.951), (0.07088, -0.1711, -1.951), (0.03613, -0.1817, -1.951), (9.413e-09, -0.1852, -1.951), (-0.03613, -0.1817, -1.951), (-0.07088, -0.1711, -1.951), (-0.1029, -0.154, -1.951), (-0.131, -0.131, -1.951), (-0.154, -0.1029, -1.951), (-0.1711, -0.07088, -1.951), (-0.1817, -0.03613, -1.951), (-0.1852, 6.017e-07, -1.951), (-0.1817, 0.03613, -1.951), (-0.1711, 0.07088, -1.951), (-0.154, 0.1029, -1.951), (-0.131, 0.131, -1.951), (-0.1029, 0.154, -1.951), (-0.07088, 0.1711, -1.951), (-0.03613, 0.1817, -1.951), (7.453e-08, 0.1144, -2.511), (0.02232, 0.1122, -2.511), (0.04377, 0.1057, -2.511), (0.06355, 0.09511, -2.511), (0.08089, 0.08089, -2.511), (0.09511, 0.06355, -2.511), (0.1057, 0.04378, -2.511), (0.1122, 0.02232, -2.511), (0.1144, 5.004e-07, -2.511), (0.1122, -0.02232, -2.511), (0.1057, -0.04377, -2.511), (0.09511, -0.06355, -2.511), (0.08089, -0.08088, -2.511), (0.06355, -0.09511, -2.511), (0.04377, -0.1057, -2.511), (0.02232, -0.1122, -2.511), (3.725e-08, -0.1144, -2.511), (-0.02232, -0.1122, -2.511), (-0.04377, -0.1057, -2.511), (-0.06355, -0.09511, -2.511), (-0.08089, -0.08088, -2.511), (-0.09511, -0.06355, -2.511), (-0.1057, -0.04377, -2.511), (-0.1122, -0.02232, -2.511), (-0.1144, 6.023e-07, -2.511), (-0.1122, 0.02232, -2.511), (-0.1057, 0.04378, -2.511), (-0.09511, 0.06355, -2.511), (-0.08089, 0.08089, -2.511), (-0.06355, 0.09511, -2.511), (-0.04377, 0.1057, -2.511), (-0.02232, 0.1122, -2.511), (7.945e-08, 5.346e-07, -2.511)], [], [(0, 32, 33, 1), (2, 1, 33, 34), (3, 2, 34, 35), (4, 3, 35, 36), (5, 4, 36, 37), (5, 37, 38, 6), (7, 6, 38, 39), (8, 7, 39, 40), (9, 8, 40, 41), (10, 9, 41, 42), (10, 42, 43, 11), (12, 11, 43, 44), (13, 12, 44, 45), (14, 13, 45, 46), (15, 14, 46, 47), (16, 15, 47, 48), (17, 16, 48, 49), (18, 17, 49, 50), (19, 18, 50, 51), (20, 19, 51, 52), (20, 52, 53, 21), (22, 21, 53, 54), (23, 22, 54, 55), (24, 23, 55, 56), (25, 24, 56, 57), (26, 25, 57, 58), (27, 26, 58, 59), (28, 27, 59, 60), (29, 28, 60, 61), (30, 29, 61, 62), (30, 62, 63, 31), (0, 31, 63, 32), (32, 63, 64, 95), (62, 65, 64, 63), (62, 61, 66, 65), (61, 60, 67, 66), (60, 59, 68, 67), (59, 58, 69, 68), (58, 57, 70, 69), (57, 56, 71, 70), (56, 55, 72, 71), (55, 54, 73, 72), (54, 53, 74, 73), (52, 75, 74, 53), (52, 51, 76, 75), (51, 50, 77, 76), (50, 49, 78, 77), (49, 48, 79, 78), (48, 47, 80, 79), (47, 46, 81, 80), (46, 45, 82, 81), (45, 44, 83, 82), (44, 43, 84, 83), (42, 85, 84, 43), (42, 41, 86, 85), (41, 40, 87, 86), (40, 39, 88, 87), (39, 38, 89, 88), (37, 90, 89, 38), (37, 36, 91, 90), (36, 35, 92, 91), (35, 34, 93, 92), (34, 33, 94, 93), (32, 95, 94, 33), (95, 96, 97, 94), (93, 94, 97, 98), (92, 93, 98, 99), (91, 92, 99, 100), (90, 91, 100, 101), (90, 101, 102, 89), (88, 89, 102, 103), (87, 88, 103, 104), (86, 87, 104, 105), (85, 86, 105, 106), (85, 106, 107, 84), (83, 84, 107, 108), (82, 83, 108, 109), (81, 82, 109, 110), (80, 81, 110, 111), (79, 80, 111, 112), (78, 79, 112, 113), (77, 78, 113, 114), (76, 77, 114, 115), (75, 76, 115, 116), (75, 116, 117, 74), (73, 74, 117, 118), (72, 73, 118, 119), (71, 72, 119, 120), (70, 71, 120, 121), (69, 70, 121, 122), (68, 69, 122, 123), (67, 68, 123, 124), (66, 67, 124, 125), (65, 66, 125, 126), (65, 126, 127, 64), (95, 64, 127, 96), (96, 127, 128, 159), (126, 129, 128, 127), (126, 125, 130, 129), (125, 124, 131, 130), (124, 123, 132, 131), (123, 122, 133, 132), (122, 121, 134, 133), (121, 120, 135, 134), (120, 119, 136, 135), (119, 118, 137, 136), (118, 117, 138, 137), (116, 139, 138, 117), (116, 115, 140, 139), (115, 114, 141, 140), (114, 113, 142, 141), (113, 112, 143, 142), (112, 111, 144, 143), (111, 110, 145, 144), (110, 109, 146, 145), (109, 108, 147, 146), (108, 107, 148, 147), (106, 149, 148, 107), (106, 105, 150, 149), (105, 104, 151, 150), (104, 103, 152, 151), (103, 102, 153, 152), (101, 154, 153, 102), (101, 100, 155, 154), (100, 99, 156, 155), (99, 98, 157, 156), (98, 97, 158, 157), (96, 159, 158, 97), (159, 160, 161, 158), (157, 158, 161, 162), (156, 157, 162, 163), (155, 156, 163, 164), (154, 155, 164, 165), (154, 165, 166, 153), (152, 153, 166, 167), (151, 152, 167, 168), (150, 151, 168, 169), (149, 150, 169, 170), (149, 170, 171, 148), (147, 148, 171, 172), (146, 147, 172, 173), (145, 146, 173, 174), (144, 145, 174, 175), (143, 144, 175, 176), (142, 143, 176, 177), (141, 142, 177, 178), (140, 141, 178, 179), (139, 140, 179, 180), (139, 180, 181, 138), (137, 138, 181, 182), (136, 137, 182, 183), (135, 136, 183, 184), (134, 135, 184, 185), (133, 134, 185, 186), (132, 133, 186, 187), (131, 132, 187, 188), (130, 131, 188, 189), (129, 130, 189, 190), (129, 190, 191, 128), (159, 128, 191, 160), (160, 191, 192, 223), (190, 193, 192, 191), (190, 189, 194, 193), (189, 188, 195, 194), (188, 187, 196, 195), (187, 186, 197, 196), (186, 185, 198, 197), (185, 184, 199, 198), (184, 183, 200, 199), (183, 182, 201, 200), (182, 181, 202, 201), (180, 203, 202, 181), (180, 179, 204, 203), (179, 178, 205, 204), (178, 177, 206, 205), (177, 176, 207, 206), (176, 175, 208, 207), (175, 174, 209, 208), (174, 173, 210, 209), (173, 172, 211, 210), (172, 171, 212, 211), (170, 213, 212, 171), (170, 169, 214, 213), (169, 168, 215, 214), (168, 167, 216, 215), (167, 166, 217, 216), (165, 218, 217, 166), (165, 164, 219, 218), (164, 163, 220, 219), (163, 162, 221, 220), (162, 161, 222, 221), (160, 223, 222, 161), (223, 224, 225, 222), (221, 222, 225, 226), (220, 221, 226, 227), (219, 220, 227, 228), (218, 219, 228, 229), (218, 229, 230, 217), (216, 217, 230, 231), (215, 216, 231, 232), (214, 215, 232, 233), (213, 214, 233, 234), (213, 234, 235, 212), (211, 212, 235, 236), (210, 211, 236, 237), (209, 210, 237, 238), (208, 209, 238, 239), (207, 208, 239, 240), (206, 207, 240, 241), (205, 206, 241, 242), (204, 205, 242, 243), (203, 204, 243, 244), (203, 244, 245, 202), (201, 202, 245, 246), (200, 201, 246, 247), (199, 200, 247, 248), (198, 199, 248, 249), (197, 198, 249, 250), (196, 197, 250, 251), (195, 196, 251, 252), (194, 195, 252, 253), (193, 194, 253, 254), (193, 254, 255, 192), (223, 192, 255, 224), (224, 255, 256, 287), (254, 257, 256, 255), (254, 253, 258, 257), (253, 252, 259, 258), (252, 251, 260, 259), (251, 250, 261, 260), (250, 249, 262, 261), (249, 248, 263, 262), (248, 247, 264, 263), (247, 246, 265, 264), (246, 245, 266, 265), (244, 267, 266, 245), (244, 243, 268, 267), (243, 242, 269, 268), (242, 241, 270, 269), (241, 240, 271, 270), (240, 239, 272, 271), (239, 238, 273, 272), (238, 237, 274, 273), (237, 236, 275, 274), (236, 235, 276, 275), (234, 277, 276, 235), (234, 233, 278, 277), (233, 232, 279, 278), (232, 231, 280, 279), (231, 230, 281, 280), (229, 282, 281, 230), (229, 228, 283, 282), (228, 227, 284, 283), (227, 226, 285, 284), (226, 225, 286, 285), (224, 287, 286, 225), (287, 288, 286), (285, 286, 288), (284, 285, 288), (283, 284, 288), (282, 283, 288), (282, 288, 281), (280, 281, 288), (279, 280, 288), (278, 279, 288), (277, 278, 288), (277, 288, 276), (275, 276, 288), (274, 275, 288), (273, 274, 288), (272, 273, 288), (271, 272, 288), (270, 271, 288), (269, 270, 288), (268, 269, 288), (267, 268, 288), (267, 288, 266), (265, 266, 288), (264, 265, 288), (263, 264, 288), (262, 263, 288), (261, 262, 288), (260, 261, 288), (259, 260, 288), (258, 259, 288), (257, 258, 288), (257, 288, 256), (287, 256, 288), (0, 1, 290, 289), (2, 291, 290, 1), (3, 292, 291, 2), (4, 293, 292, 3), (5, 294, 293, 4), (5, 6, 295, 294), (7, 296, 295, 6), (8, 297, 296, 7), (9, 298, 297, 8), (10, 299, 298, 9), (10, 11, 300, 299), (12, 301, 300, 11), (13, 302, 301, 12), (14, 303, 302, 13), (15, 304, 303, 14), (16, 305, 304, 15), (17, 306, 305, 16), (18, 307, 306, 17), (19, 308, 307, 18), (20, 309, 308, 19), (20, 21, 310, 309), (22, 311, 310, 21), (23, 312, 311, 22), (24, 313, 312, 23), (25, 314, 313, 24), (26, 315, 314, 25), (27, 316, 315, 26), (28, 317, 316, 27), (29, 318, 317, 28), (30, 319, 318, 29), (30, 31, 320, 319), (0, 289, 320, 31), (290, 322, 321, 289), (290, 291, 323, 322), (291, 292, 324, 323), (292, 293, 325, 324), (293, 294, 326, 325), (295, 327, 326, 294), (295, 296, 328, 327), (296, 297, 329, 328), (297, 298, 330, 329), (298, 299, 331, 330), (300, 332, 331, 299), (300, 301, 333, 332), (301, 302, 334, 333), (302, 303, 335, 334), (303, 304, 336, 335), (304, 305, 337, 336), (305, 306, 338, 337), (306, 307, 339, 338), (307, 308, 340, 339), (308, 309, 341, 340), (310, 342, 341, 309), (310, 311, 343, 342), (311, 312, 344, 343), (312, 313, 345, 344), (313, 314, 346, 345), (314, 315, 347, 346), (315, 316, 348, 347), (316, 317, 349, 348), (317, 318, 350, 349), (318, 319, 351, 350), (320, 352, 351, 319), (320, 289, 321, 352), (321, 322, 354, 353), (323, 355, 354, 322), (324, 356, 355, 323), (325, 357, 356, 324), (326, 358, 357, 325), (326, 327, 359, 358), (328, 360, 359, 327), (329, 361, 360, 328), (330, 362, 361, 329), (331, 363, 362, 330), (331, 332, 364, 363), (333, 365, 364, 332), (334, 366, 365, 333), (335, 367, 366, 334), (336, 368, 367, 335), (337, 369, 368, 336), (338, 370, 369, 337), (339, 371, 370, 338), (340, 372, 371, 339), (341, 373, 372, 340), (341, 342, 374, 373), (343, 375, 374, 342), (344, 376, 375, 343), (345, 377, 376, 344), (346, 378, 377, 345), (347, 379, 378, 346), (348, 380, 379, 347), (349, 381, 380, 348), (350, 382, 381, 349), (351, 383, 382, 350), (351, 352, 384, 383), (321, 353, 384, 352), (354, 386, 385, 353), (354, 355, 387, 386), (355, 356, 388, 387), (356, 357, 389, 388), (357, 358, 390, 389), (359, 391, 390, 358), (359, 360, 392, 391), (360, 361, 393, 392), (361, 362, 394, 393), (362, 363, 395, 394), (364, 396, 395, 363), (364, 365, 397, 396), (365, 366, 398, 397), (366, 367, 399, 398), (367, 368, 400, 399), (368, 369, 401, 400), (369, 370, 402, 401), (370, 371, 403, 402), (371, 372, 404, 403), (372, 373, 405, 404), (374, 406, 405, 373), (374, 375, 407, 406), (375, 376, 408, 407), (376, 377, 409, 408), (377, 378, 410, 409), (378, 379, 411, 410), (379, 380, 412, 411), (380, 381, 413, 412), (381, 382, 414, 413), (382, 383, 415, 414), (384, 416, 415, 383), (384, 353, 385, 416), (385, 386, 417), (387, 417, 386), (388, 417, 387), (389, 417, 388), (390, 417, 389), (390, 391, 417), (392, 417, 391), (393, 417, 392), (394, 417, 393), (395, 417, 394), (395, 396, 417), (397, 417, 396), (398, 417, 397), (399, 417, 398), (400, 417, 399), (401, 417, 400), (402, 417, 401), (403, 417, 402), (404, 417, 403), (405, 417, 404), (405, 406, 417), (407, 417, 406), (408, 417, 407), (409, 417, 408), (410, 417, 409), (411, 417, 410), (412, 417, 411), (413, 417, 412), (414, 417, 413), (415, 417, 414), (415, 416, 417), (385, 417, 416)])
me_circle.polygons.foreach_set('use_smooth', [True] * 448)
me_circle.materials.append(mat_matchopper)
me_circle.use_remesh_preserve_volume = False
me_circle.use_remesh_preserve_attributes = False
me_circle.use_mirror_vertex_groups = False
me_circle.update()
me_cylinder = bpy.data.meshes.new('Cylinder')
me_cylinder.from_pydata([(6.302, 8.005, -7.361), (6.491, 7.91, -7.233), (6.57, 7.681, -7.179), (6.491, 7.452, -7.233), (6.302, 7.357, -7.361), (6.112, 7.452, -7.49), (6.034, 7.681, -7.543), (6.112, 7.91, -7.49), (11.54, 8.005, -15.09), (11.73, 7.91, -14.96), (11.81, 7.681, -14.91), (11.73, 7.452, -14.96), (11.54, 7.357, -15.09), (11.35, 7.452, -15.22), (11.27, 7.681, -15.27), (11.35, 7.91, -15.22), (6.302, 7.681, -7.361), (11.54, 7.681, -15.09), (11.54, 20.06, -14.9), (4.162, 19.22, -4.573), (11.35, 20.3, -15.0), (11.27, 20.08, -15.08), (11.35, 19.85, -15.05), (11.54, 19.74, -14.93), (11.73, 19.82, -14.8), (11.81, 20.04, -14.72), (11.73, 20.28, -14.75), (11.54, 20.38, -14.86), (3.972, 19.46, -4.675), (3.893, 19.24, -4.753), (3.972, 19.01, -4.725), (4.162, 18.9, -4.608), (4.351, 18.98, -4.47), (4.43, 19.2, -4.392), (4.351, 19.43, -4.42), (4.162, 19.54, -4.537), (12.01, 27.3, -15.43), (12.01, 0.5265, -15.61), (11.12, 0.5265, -15.61), (11.12, 27.3, -15.43), (12.01, 27.3, -14.77), (12.01, 0.5265, -14.95), (11.12, 0.5265, -14.95), (11.12, 27.3, -14.77), (11.25, -1.309, -12.66), (11.88, -1.309, -12.66), (11.25, -1.669, -12.95), (11.88, -1.669, -12.95)], [], [(1, 0, 16), (17, 8, 9), (16, 2, 1), (17, 9, 10), (16, 3, 2), (17, 10, 11), (16, 4, 3), (17, 11, 12), (16, 5, 4), (17, 12, 13), (16, 6, 5), (17, 13, 14), (16, 7, 6), (17, 14, 15), (16, 0, 7), (17, 15, 8), (0, 1, 9, 8), (1, 2, 10, 9), (2, 3, 11, 10), (3, 4, 12, 11), (4, 5, 13, 12), (5, 6, 14, 13), (6, 7, 15, 14), (7, 0, 8, 15), (27, 20, 28, 35), (29, 28, 20, 21), (30, 29, 21, 22), (31, 30, 22, 23), (32, 31, 23, 24), (33, 32, 24, 25), (34, 33, 25, 26), (35, 34, 26, 27), (18, 20, 27), (28, 19, 35), (18, 21, 20), (19, 28, 29), (18, 22, 21), (19, 29, 30), (18, 23, 22), (19, 30, 31), (18, 24, 23), (19, 31, 32), (18, 25, 24), (19, 32, 33), (18, 26, 25), (19, 33, 34), (18, 27, 26), (19, 34, 35), (38, 39, 36, 37), (40, 43, 42, 41), (36, 40, 41, 37), (38, 42, 43, 39), (39, 43, 40, 36), (42, 38, 46, 44), (37, 41, 45, 47), (41, 42, 44, 45), (38, 37, 47, 46), (47, 45, 44, 46)])
me_cylinder.polygons.foreach_set('use_smooth', [True] * 58)
me_cylinder.materials.append(mat_matchopper)
me_cylinder.use_remesh_preserve_volume = False
me_cylinder.use_remesh_preserve_attributes = False
me_cylinder.use_mirror_vertex_groups = False
me_cylinder.update()

# ---- objects
ob_empty = bpy.data.objects.new('Empty', None)
ob_cube_001 = bpy.data.objects.new('Cube.001', me_cube_002)
ob_cube = bpy.data.objects.new('Cube', me_cube_001)
ob_circle_004 = bpy.data.objects.new('Circle.004', me_circle_005)
ob_circle_003 = bpy.data.objects.new('Circle.003', me_circle_004)
ob_cylinder_002 = bpy.data.objects.new('Cylinder.002', me_cylinder_002)
ob_cylinder_001 = bpy.data.objects.new('Cylinder.001', me_cylinder_001)
ob_circle_002 = bpy.data.objects.new('Circle.002', me_circle_002)
ob_circle_001 = bpy.data.objects.new('Circle.001', me_circle_001)
ob_circle = bpy.data.objects.new('Circle', me_circle)
ob_camera = bpy.data.objects.new('Camera', cam_camera)
ob_cylinder = bpy.data.objects.new('Cylinder', me_cylinder)

# ---- transforms, parenting, visibility, modifiers, constraints
ob_empty.location = (0.0, 0.0, 0.8985)
ob_empty.rotation_euler = (0.0, -0.0, 1.257)
ob_empty.empty_image_offset = (0.0, 0.0)
ob_empty.lineart.crease_threshold = 0.0
ob_cube_001.location = (0.0, 0.0, 0.8985)
ob_cube_001.lineart.crease_threshold = 0.0
_m = ob_cube_001.modifiers.new('Array', 'ARRAY')
_m.count = 5
_m.constant_offset_displace = (0.0, 0.0, 0.0)
_m.use_relative_offset = False
_m.use_object_offset = True
_m.offset_object = ob_empty
ob_cube.location = (2.186e-08, 5.004, 1.102)
ob_cube.scale = (0.36, 0.1339, 0.0323)
ob_cube.lineart.crease_threshold = 0.0
ob_circle_004.location = (2.153e-08, 4.101, 0.386)
ob_circle_004.scale = (0.255, 0.255, 0.255)
ob_circle_004.lineart.crease_threshold = 0.0
_m = ob_circle_004.modifiers.new('Mirror', 'MIRROR')
ob_circle_003.location = (2.153e-08, 4.591, 0.4433)
ob_circle_003.rotation_euler = (1.571, -4.266e-17, 1.571)
ob_circle_003.scale = (0.255, 0.255, 0.255)
ob_circle_003.lineart.crease_threshold = 0.0
ob_cylinder_002.location = (-1.626e-09, 0.4161, 0.5056)
ob_cylinder_002.rotation_euler = (1.555, -2.799e-18, 2.184e-20)
ob_cylinder_002.scale = (0.1259, 0.1259, 0.1259)
ob_cylinder_002.lineart.crease_threshold = 0.0
_m = ob_cylinder_002.modifiers.new('Auto Smooth', 'NODES')
_m.node_group = ng_auto_smooth
_gi = [s.identifier for s in ng_auto_smooth.interface.items_tree if s.item_type == 'SOCKET' and s.in_out == 'INPUT']
_m[_gi[1]] = 0.5236  # Angle
ob_cylinder_001.location = (-6.408e-05, 3.104e-07, 0.7829)
ob_cylinder_001.scale = (0.135, 0.135, 0.3537)
ob_cylinder_001.lineart.crease_threshold = 0.0
_m = ob_cylinder_001.modifiers.new('Auto Smooth', 'NODES')
_m.node_group = ng_auto_smooth
_gi = [s.identifier for s in ng_auto_smooth.interface.items_tree if s.item_type == 'SOCKET' and s.in_out == 'INPUT']
_m[_gi[1]] = 0.5236  # Angle
ob_circle_002.location = (0.0, 0.0, 1.091)
ob_circle_002.lineart.crease_threshold = 0.0
_m = ob_circle_002.modifiers.new('Auto Smooth', 'NODES')
_m.node_group = ng_auto_smooth
_gi = [s.identifier for s in ng_auto_smooth.interface.items_tree if s.item_type == 'SOCKET' and s.in_out == 'INPUT']
_m[_gi[1]] = 0.5236  # Angle
ob_circle_001.location = (0.0, 0.0, 1.017)
ob_circle_001.lineart.crease_threshold = 0.0
_m = ob_circle_001.modifiers.new('Auto Smooth', 'NODES')
_m.node_group = ng_auto_smooth
_gi = [s.identifier for s in ng_auto_smooth.interface.items_tree if s.item_type == 'SOCKET' and s.in_out == 'INPUT']
_m[_gi[1]] = 0.5236  # Angle
ob_circle.location = (0.0, 0.0, 0.0)
ob_circle.rotation_euler = (1.571, -0.0, -0.0)
ob_circle.scale = (0.8424, 0.8424, 0.8424)
ob_circle.lineart.crease_threshold = 0.0
_m = ob_circle.modifiers.new('Auto Smooth', 'NODES')
_m.node_group = ng_auto_smooth
_gi = [s.identifier for s in ng_auto_smooth.interface.items_tree if s.item_type == 'SOCKET' and s.in_out == 'INPUT']
_m[_gi[1]] = 1.082  # Angle
ob_camera.location = (4.754, 4.363, 1.895)
ob_camera.rotation_euler = (1.248, 7.105e-06, 2.217)
ob_camera.scale = (1.0, 1.0, 1.0)
ob_camera.lock_rotations_4d = False
ob_camera.empty_display_type = 'ARROWS'
ob_camera.color = (0.0, 0.0, 0.0, 0.0)
ob_camera.display_type = 'WIRE'
ob_camera.lineart.crease_threshold = 0.0
ob_cylinder.location = (5.96e-08, -1.1, 0.0)
ob_cylinder.scale = (0.08721, 0.08721, 0.08721)
ob_cylinder.lineart.crease_threshold = 0.0
_m = ob_cylinder.modifiers.new('Mirror', 'MIRROR')
_m = ob_cylinder.modifiers.new('Auto Smooth', 'NODES')
_m.node_group = ng_auto_smooth
_gi = [s.identifier for s in ng_auto_smooth.interface.items_tree if s.item_type == 'SOCKET' and s.in_out == 'INPUT']
_m[_gi[1]] = 0.5236  # Angle

# ---- collection membership
col_collection_1.objects.link(ob_empty)
col_collection_1.objects.link(ob_cube_001)
col_collection_1.objects.link(ob_cube)
col_collection_1.objects.link(ob_circle_004)
col_collection_1.objects.link(ob_circle_003)
col_collection_1.objects.link(ob_cylinder_002)
col_collection_1.objects.link(ob_cylinder_001)
col_collection_1.objects.link(ob_circle_002)
col_collection_1.objects.link(ob_circle_001)
col_collection_1.objects.link(ob_circle)
col_collection_1.objects.link(ob_camera)
col_collection_10.objects.link(ob_cylinder)

# ---- scene / render settings (as saved in the file)
scene.camera = ob_camera
scene.frame_start = 1; scene.frame_end = 250; scene.frame_set(1)
scene.render.engine = 'BLENDER_EEVEE_NEXT'
scene.render.image_settings.color_mode = 'RGB'
scene.render.image_settings.compression = 90
scene.render.resolution_percentage = 50
scene.render.dither_intensity = 0.0
scene.render.bake_margin = 2
scene.render.bake_bias = 0.0
scene.cycles.use_denoising = False
scene.cycles.samples = 10
scene.cycles.sampling_pattern = 'TABULATED_SOBOL'
scene.cycles.light_sampling_threshold = 0.0
scene.cycles.use_adaptive_sampling = False
scene.cycles.use_light_tree = False
scene.cycles.blur_glossy = 0.0
scene.cycles.volume_bounces = 1
scene.cycles.pixel_filter_type = 'GAUSSIAN'
scene.cycles.sample_clamp_indirect = 0.0
scene.view_settings.view_transform = 'Standard'
bpy.context.view_layer.update()

# ---- added for rendering (the .blend has no usable light): sun
light_auto_sun = bpy.data.lights.new('AutoSun', 'SUN')
light_auto_sun.energy = 3.0
light_auto_sun.angle = 0.0523599
ob_auto_sun = bpy.data.objects.new('AutoSun', light_auto_sun)
scene.collection.objects.link(ob_auto_sun)
ob_auto_sun.rotation_euler = (0.872665, 0.174533, 0.523599)
bpy.context.view_layer.update()
